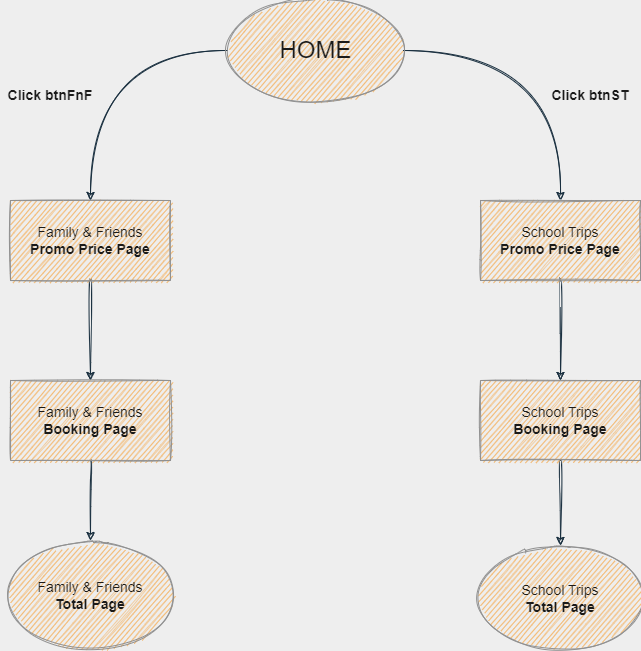

The diagram above was exported from draw.io. Its source (the exported page's mxGraphModel, read from the mxfile embedded in the PNG):
<mxGraphModel dx="1381" dy="790" grid="1" gridSize="10" guides="1" tooltips="1" connect="1" arrows="1" fold="1" page="1" pageScale="1" pageWidth="850" pageHeight="1100" background="#EEEEEE" math="0" shadow="0">
  <root>
    <mxCell id="0" />
    <mxCell id="1" parent="0" />
    <mxCell id="rrQieM0zOzeUsmp7A6hT-10" style="edgeStyle=orthogonalEdgeStyle;rounded=0;orthogonalLoop=1;jettySize=auto;html=1;exitX=0;exitY=0.5;exitDx=0;exitDy=0;entryX=0.5;entryY=0;entryDx=0;entryDy=0;fontSize=14;labelBackgroundColor=#EEEEEE;strokeColor=#182E3E;fontColor=#1A1A1A;sketch=1;curved=1;" edge="1" parent="1" source="rrQieM0zOzeUsmp7A6hT-3" target="rrQieM0zOzeUsmp7A6hT-4">
      <mxGeometry relative="1" as="geometry" />
    </mxCell>
    <mxCell id="rrQieM0zOzeUsmp7A6hT-11" style="edgeStyle=orthogonalEdgeStyle;rounded=0;orthogonalLoop=1;jettySize=auto;html=1;exitX=1;exitY=0.5;exitDx=0;exitDy=0;fontSize=14;labelBackgroundColor=#EEEEEE;strokeColor=#182E3E;fontColor=#1A1A1A;sketch=1;curved=1;" edge="1" parent="1" source="rrQieM0zOzeUsmp7A6hT-3" target="rrQieM0zOzeUsmp7A6hT-5">
      <mxGeometry relative="1" as="geometry" />
    </mxCell>
    <mxCell id="rrQieM0zOzeUsmp7A6hT-3" value="&lt;font style=&quot;font-size: 24px;&quot;&gt;HOME&lt;/font&gt;" style="ellipse;whiteSpace=wrap;html=1;fillColor=#F5AB50;strokeColor=#909090;fontColor=#1A1A1A;rounded=0;sketch=1;" vertex="1" parent="1">
      <mxGeometry x="338" y="20" width="175" height="100" as="geometry" />
    </mxCell>
    <mxCell id="rrQieM0zOzeUsmp7A6hT-19" style="edgeStyle=orthogonalEdgeStyle;rounded=0;orthogonalLoop=1;jettySize=auto;html=1;exitX=0.5;exitY=1;exitDx=0;exitDy=0;entryX=0.5;entryY=0;entryDx=0;entryDy=0;fontSize=14;labelBackgroundColor=#EEEEEE;strokeColor=#182E3E;fontColor=#1A1A1A;sketch=1;curved=1;" edge="1" parent="1" source="rrQieM0zOzeUsmp7A6hT-4" target="rrQieM0zOzeUsmp7A6hT-12">
      <mxGeometry relative="1" as="geometry" />
    </mxCell>
    <mxCell id="rrQieM0zOzeUsmp7A6hT-4" value="&lt;font style=&quot;font-size: 14px;&quot;&gt;Family &amp;amp; Friends&lt;br&gt;&lt;b&gt;Promo Price Page&lt;/b&gt;&lt;/font&gt;" style="rounded=0;whiteSpace=wrap;html=1;fillColor=#F5AB50;strokeColor=#909090;fontColor=#1A1A1A;sketch=1;" vertex="1" parent="1">
      <mxGeometry x="120" y="220" width="160" height="80" as="geometry" />
    </mxCell>
    <mxCell id="rrQieM0zOzeUsmp7A6hT-20" style="edgeStyle=orthogonalEdgeStyle;rounded=0;orthogonalLoop=1;jettySize=auto;html=1;exitX=0.5;exitY=1;exitDx=0;exitDy=0;fontSize=14;labelBackgroundColor=#EEEEEE;strokeColor=#182E3E;fontColor=#1A1A1A;sketch=1;curved=1;" edge="1" parent="1" source="rrQieM0zOzeUsmp7A6hT-5" target="rrQieM0zOzeUsmp7A6hT-18">
      <mxGeometry relative="1" as="geometry" />
    </mxCell>
    <mxCell id="rrQieM0zOzeUsmp7A6hT-5" value="&lt;font style=&quot;font-size: 14px;&quot;&gt;School Trips&lt;br&gt;&lt;b&gt;Promo Price Page&lt;/b&gt;&lt;/font&gt;" style="rounded=0;whiteSpace=wrap;html=1;fillColor=#F5AB50;strokeColor=#909090;fontColor=#1A1A1A;sketch=1;" vertex="1" parent="1">
      <mxGeometry x="590" y="220" width="160" height="80" as="geometry" />
    </mxCell>
    <mxCell id="rrQieM0zOzeUsmp7A6hT-26" style="edgeStyle=orthogonalEdgeStyle;rounded=0;orthogonalLoop=1;jettySize=auto;html=1;exitX=0.5;exitY=1;exitDx=0;exitDy=0;fontSize=14;labelBackgroundColor=#EEEEEE;strokeColor=#182E3E;fontColor=#1A1A1A;sketch=1;curved=1;" edge="1" parent="1" source="rrQieM0zOzeUsmp7A6hT-12" target="rrQieM0zOzeUsmp7A6hT-23">
      <mxGeometry relative="1" as="geometry" />
    </mxCell>
    <mxCell id="rrQieM0zOzeUsmp7A6hT-12" value="Family &amp;amp; Friends&lt;br&gt;&lt;b&gt;Booking Page&lt;/b&gt;" style="rounded=0;whiteSpace=wrap;html=1;fontSize=14;fillColor=#F5AB50;strokeColor=#909090;fontColor=#1A1A1A;sketch=1;" vertex="1" parent="1">
      <mxGeometry x="120" y="400" width="160" height="80" as="geometry" />
    </mxCell>
    <mxCell id="rrQieM0zOzeUsmp7A6hT-25" style="edgeStyle=orthogonalEdgeStyle;rounded=0;orthogonalLoop=1;jettySize=auto;html=1;exitX=0.5;exitY=1;exitDx=0;exitDy=0;entryX=0.5;entryY=0;entryDx=0;entryDy=0;fontSize=14;labelBackgroundColor=#EEEEEE;strokeColor=#182E3E;fontColor=#1A1A1A;sketch=1;curved=1;" edge="1" parent="1" source="rrQieM0zOzeUsmp7A6hT-18" target="rrQieM0zOzeUsmp7A6hT-24">
      <mxGeometry relative="1" as="geometry" />
    </mxCell>
    <mxCell id="rrQieM0zOzeUsmp7A6hT-18" value="School Trips&lt;br&gt;&lt;b&gt;Booking Page&lt;/b&gt;" style="rounded=0;whiteSpace=wrap;html=1;fontSize=14;fillColor=#F5AB50;strokeColor=#909090;fontColor=#1A1A1A;sketch=1;" vertex="1" parent="1">
      <mxGeometry x="590" y="400" width="160" height="80" as="geometry" />
    </mxCell>
    <mxCell id="rrQieM0zOzeUsmp7A6hT-23" value="Family &amp;amp; Friends&lt;br&gt;&lt;b&gt;Total Page&lt;/b&gt;" style="ellipse;whiteSpace=wrap;html=1;fontSize=14;fillColor=#F5AB50;strokeColor=#909090;fontColor=#1A1A1A;rounded=0;sketch=1;" vertex="1" parent="1">
      <mxGeometry x="120" y="560" width="160" height="110" as="geometry" />
    </mxCell>
    <mxCell id="rrQieM0zOzeUsmp7A6hT-24" value="School Trips&lt;br&gt;&lt;b&gt;Total Page&lt;/b&gt;" style="ellipse;whiteSpace=wrap;html=1;fontSize=14;fillColor=#F5AB50;strokeColor=#909090;fontColor=#1A1A1A;rounded=0;sketch=1;" vertex="1" parent="1">
      <mxGeometry x="590" y="565" width="160" height="105" as="geometry" />
    </mxCell>
    <mxCell id="rrQieM0zOzeUsmp7A6hT-27" value="&lt;b&gt;Click btnFnF&lt;/b&gt;" style="text;html=1;strokeColor=none;fillColor=none;align=center;verticalAlign=middle;whiteSpace=wrap;rounded=0;fontSize=14;fontColor=#1A1A1A;sketch=1;" vertex="1" parent="1">
      <mxGeometry x="110" y="100" width="100" height="30" as="geometry" />
    </mxCell>
    <mxCell id="rrQieM0zOzeUsmp7A6hT-28" value="&lt;b&gt;Click btnST&lt;/b&gt;" style="text;html=1;strokeColor=none;fillColor=none;align=center;verticalAlign=middle;whiteSpace=wrap;rounded=0;fontSize=14;fontColor=#1A1A1A;sketch=1;" vertex="1" parent="1">
      <mxGeometry x="650" y="100" width="100" height="30" as="geometry" />
    </mxCell>
  </root>
</mxGraphModel>